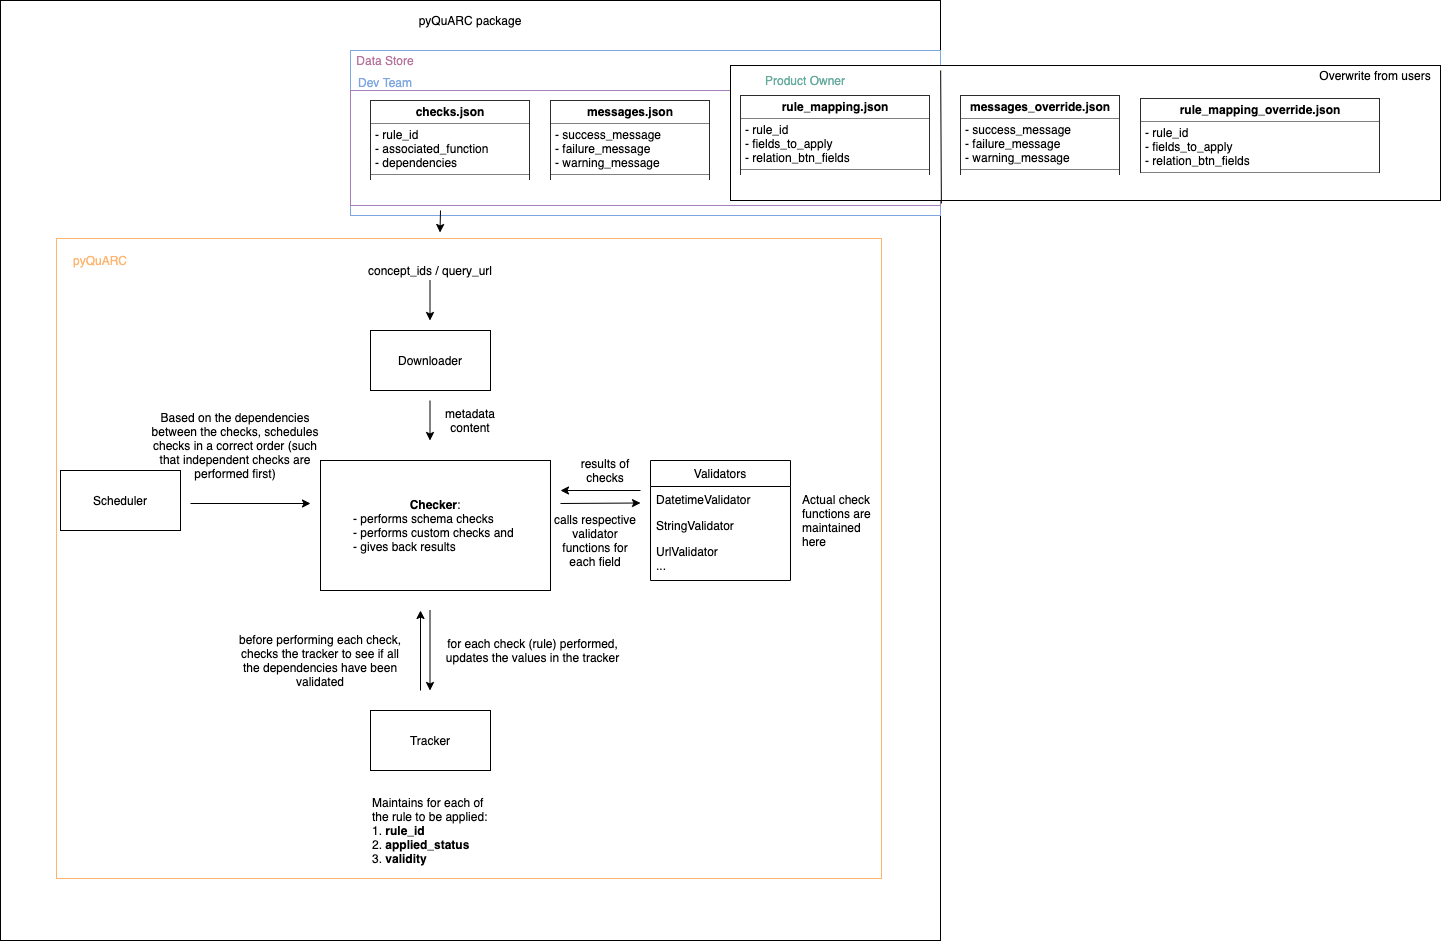

The diagram above was exported from draw.io. Its source (the exported page's mxGraphModel, read from the mxfile embedded in the PNG):
<mxGraphModel dx="2526" dy="1619" grid="1" gridSize="10" guides="1" tooltips="1" connect="1" arrows="1" fold="1" page="1" pageScale="1" pageWidth="1100" pageHeight="850" math="0" shadow="0">
  <root>
    <mxCell id="0" />
    <mxCell id="1" parent="0" />
    <mxCell id="-2aOW8dnT85_UGy5LL1O-1" value="" style="whiteSpace=wrap;html=1;aspect=fixed;" parent="1" vertex="1">
      <mxGeometry x="-40" y="-40" width="940" height="940" as="geometry" />
    </mxCell>
    <mxCell id="rlJQVBelATNQ5FURUdHp-40" value="" style="rounded=0;whiteSpace=wrap;html=1;labelBackgroundColor=none;align=center;strokeColor=#7EA6E0;" parent="1" vertex="1">
      <mxGeometry x="310" y="10" width="590" height="165" as="geometry" />
    </mxCell>
    <mxCell id="rlJQVBelATNQ5FURUdHp-45" value="" style="rounded=0;whiteSpace=wrap;html=1;labelBackgroundColor=none;align=center;labelBorderColor=none;textOpacity=0;fillColor=none;strokeColor=#A680B8;" parent="1" vertex="1">
      <mxGeometry x="310" y="50" width="590" height="115" as="geometry" />
    </mxCell>
    <mxCell id="-2aOW8dnT85_UGy5LL1O-6" value="" style="rounded=0;whiteSpace=wrap;html=1;" parent="1" vertex="1">
      <mxGeometry x="690" y="25" width="710" height="135" as="geometry" />
    </mxCell>
    <mxCell id="rlJQVBelATNQ5FURUdHp-48" value="" style="rounded=0;whiteSpace=wrap;html=1;labelBackgroundColor=none;fillColor=none;fontColor=#7EA6E0;align=center;strokeColor=#FFB570;" parent="1" vertex="1">
      <mxGeometry x="16" y="198" width="825" height="640" as="geometry" />
    </mxCell>
    <mxCell id="rlJQVBelATNQ5FURUdHp-3" value="&lt;b&gt;Checker&lt;/b&gt;:&lt;br&gt;&lt;div style=&quot;text-align: left&quot;&gt;&lt;span&gt;- performs schema checks&lt;/span&gt;&lt;/div&gt;&lt;div style=&quot;text-align: left&quot;&gt;&lt;span&gt;- performs custom checks and&amp;nbsp;&lt;/span&gt;&lt;/div&gt;&lt;div style=&quot;text-align: left&quot;&gt;&lt;span&gt;- &lt;/span&gt;&lt;span&gt;gives back results&lt;/span&gt;&lt;/div&gt;" style="rounded=0;whiteSpace=wrap;html=1;" parent="1" vertex="1">
      <mxGeometry x="280" y="420" width="230" height="130" as="geometry" />
    </mxCell>
    <mxCell id="rlJQVBelATNQ5FURUdHp-7" value="Tracker" style="rounded=0;whiteSpace=wrap;html=1;" parent="1" vertex="1">
      <mxGeometry x="330" y="670" width="120" height="60" as="geometry" />
    </mxCell>
    <mxCell id="rlJQVBelATNQ5FURUdHp-9" value="Scheduler" style="rounded=0;whiteSpace=wrap;html=1;" parent="1" vertex="1">
      <mxGeometry x="20" y="430" width="120" height="60" as="geometry" />
    </mxCell>
    <mxCell id="rlJQVBelATNQ5FURUdHp-10" value="Downloader" style="rounded=0;whiteSpace=wrap;html=1;" parent="1" vertex="1">
      <mxGeometry x="330" y="290" width="120" height="60" as="geometry" />
    </mxCell>
    <mxCell id="rlJQVBelATNQ5FURUdHp-15" value="&lt;table border=&quot;1&quot; width=&quot;100%&quot; cellpadding=&quot;4&quot; style=&quot;width: 100% ; height: 100% ; border-collapse: collapse&quot;&gt;&lt;tbody&gt;&lt;tr&gt;&lt;th align=&quot;center&quot;&gt;checks.json&lt;/th&gt;&lt;/tr&gt;&lt;tr&gt;&lt;td&gt;- rule_id&lt;br&gt;- associated_function&lt;br&gt;- dependencies&lt;/td&gt;&lt;/tr&gt;&lt;tr&gt;&lt;td align=&quot;center&quot;&gt;&lt;br&gt;&lt;/td&gt;&lt;/tr&gt;&lt;/tbody&gt;&lt;/table&gt;" style="text;html=1;strokeColor=none;fillColor=none;overflow=fill;" parent="1" vertex="1">
      <mxGeometry x="330" y="60" width="160" height="80" as="geometry" />
    </mxCell>
    <mxCell id="rlJQVBelATNQ5FURUdHp-16" value="&lt;table border=&quot;1&quot; width=&quot;100%&quot; cellpadding=&quot;4&quot; style=&quot;width: 100% ; height: 100% ; border-collapse: collapse&quot;&gt;&lt;tbody&gt;&lt;tr&gt;&lt;th align=&quot;center&quot;&gt;messages.json&lt;/th&gt;&lt;/tr&gt;&lt;tr&gt;&lt;td&gt;- success_message&lt;br&gt;- failure_message&lt;br&gt;- warning_message&lt;/td&gt;&lt;/tr&gt;&lt;tr&gt;&lt;td align=&quot;center&quot;&gt;&lt;br&gt;&lt;/td&gt;&lt;/tr&gt;&lt;/tbody&gt;&lt;/table&gt;" style="text;html=1;strokeColor=none;fillColor=none;overflow=fill;" parent="1" vertex="1">
      <mxGeometry x="510" y="60" width="160" height="80" as="geometry" />
    </mxCell>
    <mxCell id="rlJQVBelATNQ5FURUdHp-17" value="&lt;table border=&quot;1&quot; width=&quot;100%&quot; cellpadding=&quot;4&quot; style=&quot;width: 100% ; height: 100% ; border-collapse: collapse&quot;&gt;&lt;tbody&gt;&lt;tr&gt;&lt;th align=&quot;center&quot;&gt;rule_mapping.json&lt;/th&gt;&lt;/tr&gt;&lt;tr&gt;&lt;td&gt;- rule_id&lt;br&gt;- fields_to_apply&lt;br&gt;- relation_btn_fields&lt;/td&gt;&lt;/tr&gt;&lt;tr&gt;&lt;td align=&quot;center&quot;&gt;&lt;br&gt;&lt;/td&gt;&lt;/tr&gt;&lt;/tbody&gt;&lt;/table&gt;" style="text;html=1;strokeColor=none;fillColor=none;overflow=fill;" parent="1" vertex="1">
      <mxGeometry x="700" y="55" width="190" height="80" as="geometry" />
    </mxCell>
    <mxCell id="rlJQVBelATNQ5FURUdHp-19" value="&lt;table border=&quot;1&quot; width=&quot;100%&quot; cellpadding=&quot;4&quot; style=&quot;width: 100% ; height: 100% ; border-collapse: collapse&quot;&gt;&lt;tbody&gt;&lt;tr&gt;&lt;th align=&quot;center&quot;&gt;messages_override.json&lt;/th&gt;&lt;/tr&gt;&lt;tr&gt;&lt;td&gt;- success_message&lt;br&gt;- failure_message&lt;br&gt;- warning_message&lt;/td&gt;&lt;/tr&gt;&lt;tr&gt;&lt;td align=&quot;center&quot;&gt;&lt;br&gt;&lt;/td&gt;&lt;/tr&gt;&lt;/tbody&gt;&lt;/table&gt;" style="text;html=1;strokeColor=none;fillColor=none;overflow=fill;" parent="1" vertex="1">
      <mxGeometry x="920" y="55" width="160" height="80" as="geometry" />
    </mxCell>
    <mxCell id="rlJQVBelATNQ5FURUdHp-21" value="" style="endArrow=classic;html=1;" parent="1" edge="1">
      <mxGeometry width="50" height="50" relative="1" as="geometry">
        <mxPoint x="380" y="650" as="sourcePoint" />
        <mxPoint x="380" y="570" as="targetPoint" />
      </mxGeometry>
    </mxCell>
    <mxCell id="rlJQVBelATNQ5FURUdHp-22" value="" style="endArrow=classic;html=1;" parent="1" edge="1">
      <mxGeometry width="50" height="50" relative="1" as="geometry">
        <mxPoint x="389.5" y="570" as="sourcePoint" />
        <mxPoint x="389.5" y="650" as="targetPoint" />
      </mxGeometry>
    </mxCell>
    <mxCell id="rlJQVBelATNQ5FURUdHp-23" value="&lt;div&gt;&lt;span&gt;Maintains for each of the rule to be applied:&lt;/span&gt;&lt;/div&gt;&lt;div&gt;1. &lt;b&gt;rule_id&lt;/b&gt;&lt;br&gt;2. &lt;b&gt;applied_status&lt;/b&gt;&lt;br&gt;3. &lt;b&gt;validity&lt;/b&gt;&lt;br&gt;&lt;/div&gt;" style="text;html=1;strokeColor=none;fillColor=none;align=left;verticalAlign=middle;whiteSpace=wrap;rounded=0;" parent="1" vertex="1">
      <mxGeometry x="330" y="760" width="130" height="60" as="geometry" />
    </mxCell>
    <mxCell id="rlJQVBelATNQ5FURUdHp-24" value="for each check (rule) performed, updates the values in the tracker" style="text;html=1;strokeColor=none;fillColor=none;align=center;verticalAlign=middle;whiteSpace=wrap;rounded=0;" parent="1" vertex="1">
      <mxGeometry x="400" y="580" width="185" height="60" as="geometry" />
    </mxCell>
    <mxCell id="rlJQVBelATNQ5FURUdHp-25" value="before performing each check, checks the tracker to see if all the dependencies have been validated" style="text;html=1;strokeColor=none;fillColor=none;align=center;verticalAlign=middle;whiteSpace=wrap;rounded=0;" parent="1" vertex="1">
      <mxGeometry x="190" y="605" width="180" height="30" as="geometry" />
    </mxCell>
    <mxCell id="rlJQVBelATNQ5FURUdHp-30" value="Based on the dependencies between the checks, schedules checks in a correct order (such that independent checks are performed first)" style="text;html=1;strokeColor=none;fillColor=none;align=center;verticalAlign=middle;whiteSpace=wrap;rounded=0;" parent="1" vertex="1">
      <mxGeometry x="110" y="369" width="170" height="71" as="geometry" />
    </mxCell>
    <mxCell id="rlJQVBelATNQ5FURUdHp-31" value="" style="endArrow=classic;html=1;" parent="1" edge="1">
      <mxGeometry width="50" height="50" relative="1" as="geometry">
        <mxPoint x="150" y="463" as="sourcePoint" />
        <mxPoint x="270" y="463" as="targetPoint" />
      </mxGeometry>
    </mxCell>
    <mxCell id="rlJQVBelATNQ5FURUdHp-32" value="" style="endArrow=classic;html=1;" parent="1" edge="1">
      <mxGeometry width="50" height="50" relative="1" as="geometry">
        <mxPoint x="389.5" y="240" as="sourcePoint" />
        <mxPoint x="389.5" y="280" as="targetPoint" />
      </mxGeometry>
    </mxCell>
    <mxCell id="rlJQVBelATNQ5FURUdHp-33" value="concept_ids / query_url" style="text;html=1;strokeColor=none;fillColor=none;align=center;verticalAlign=middle;whiteSpace=wrap;rounded=0;" parent="1" vertex="1">
      <mxGeometry x="310" y="220" width="160" height="20" as="geometry" />
    </mxCell>
    <mxCell id="rlJQVBelATNQ5FURUdHp-34" value="" style="endArrow=classic;html=1;" parent="1" edge="1">
      <mxGeometry width="50" height="50" relative="1" as="geometry">
        <mxPoint x="389.5" y="360" as="sourcePoint" />
        <mxPoint x="389.5" y="400" as="targetPoint" />
      </mxGeometry>
    </mxCell>
    <mxCell id="rlJQVBelATNQ5FURUdHp-35" value="metadata content" style="text;html=1;strokeColor=none;fillColor=none;align=center;verticalAlign=middle;whiteSpace=wrap;rounded=0;" parent="1" vertex="1">
      <mxGeometry x="410" y="370" width="40" height="20" as="geometry" />
    </mxCell>
    <mxCell id="rlJQVBelATNQ5FURUdHp-36" value="Actual check functions are maintained here" style="text;html=1;strokeColor=none;fillColor=none;align=left;verticalAlign=middle;whiteSpace=wrap;rounded=0;" parent="1" vertex="1">
      <mxGeometry x="760" y="420" width="80" height="119" as="geometry" />
    </mxCell>
    <mxCell id="rlJQVBelATNQ5FURUdHp-37" value="" style="endArrow=classic;html=1;" parent="1" edge="1">
      <mxGeometry width="50" height="50" relative="1" as="geometry">
        <mxPoint x="520" y="463" as="sourcePoint" />
        <mxPoint x="600" y="462.5" as="targetPoint" />
      </mxGeometry>
    </mxCell>
    <mxCell id="rlJQVBelATNQ5FURUdHp-38" value="calls respective validator functions for each field" style="text;html=1;strokeColor=none;fillColor=none;align=center;verticalAlign=middle;whiteSpace=wrap;rounded=0;" parent="1" vertex="1">
      <mxGeometry x="510" y="490" width="90" height="20" as="geometry" />
    </mxCell>
    <mxCell id="rlJQVBelATNQ5FURUdHp-26" value="Validators" style="swimlane;fontStyle=0;childLayout=stackLayout;horizontal=1;startSize=26;fillColor=none;horizontalStack=0;resizeParent=1;resizeParentMax=0;resizeLast=0;collapsible=1;marginBottom=0;" parent="1" vertex="1">
      <mxGeometry x="610" y="420" width="140" height="120" as="geometry" />
    </mxCell>
    <mxCell id="rlJQVBelATNQ5FURUdHp-27" value="DatetimeValidator" style="text;strokeColor=none;fillColor=none;align=left;verticalAlign=top;spacingLeft=4;spacingRight=4;overflow=hidden;rotatable=0;points=[[0,0.5],[1,0.5]];portConstraint=eastwest;" parent="rlJQVBelATNQ5FURUdHp-26" vertex="1">
      <mxGeometry y="26" width="140" height="26" as="geometry" />
    </mxCell>
    <mxCell id="rlJQVBelATNQ5FURUdHp-28" value="StringValidator" style="text;strokeColor=none;fillColor=none;align=left;verticalAlign=top;spacingLeft=4;spacingRight=4;overflow=hidden;rotatable=0;points=[[0,0.5],[1,0.5]];portConstraint=eastwest;" parent="rlJQVBelATNQ5FURUdHp-26" vertex="1">
      <mxGeometry y="52" width="140" height="26" as="geometry" />
    </mxCell>
    <mxCell id="rlJQVBelATNQ5FURUdHp-29" value="UrlValidator&#10;..." style="text;strokeColor=none;fillColor=none;align=left;verticalAlign=top;spacingLeft=4;spacingRight=4;overflow=hidden;rotatable=0;points=[[0,0.5],[1,0.5]];portConstraint=eastwest;" parent="rlJQVBelATNQ5FURUdHp-26" vertex="1">
      <mxGeometry y="78" width="140" height="42" as="geometry" />
    </mxCell>
    <mxCell id="rlJQVBelATNQ5FURUdHp-41" value="&lt;br&gt;Dev Team" style="text;html=1;strokeColor=none;fillColor=none;align=center;verticalAlign=middle;whiteSpace=wrap;rounded=0;labelBackgroundColor=none;fontColor=#7EA6E0;" parent="1" vertex="1">
      <mxGeometry x="310" y="25" width="70" height="20" as="geometry" />
    </mxCell>
    <mxCell id="rlJQVBelATNQ5FURUdHp-43" value="Product Owner" style="text;html=1;strokeColor=none;fillColor=none;align=center;verticalAlign=middle;whiteSpace=wrap;rounded=0;labelBackgroundColor=none;fontColor=#67AB9F;" parent="1" vertex="1">
      <mxGeometry x="710" y="30" width="110" height="20" as="geometry" />
    </mxCell>
    <mxCell id="rlJQVBelATNQ5FURUdHp-46" value="Data Store" style="text;html=1;strokeColor=none;fillColor=none;align=center;verticalAlign=middle;whiteSpace=wrap;rounded=0;labelBackgroundColor=none;fontColor=#B5739D;" parent="1" vertex="1">
      <mxGeometry x="310" y="10" width="70" height="20" as="geometry" />
    </mxCell>
    <mxCell id="rlJQVBelATNQ5FURUdHp-49" value="pyQuARC" style="text;html=1;strokeColor=none;fillColor=none;align=center;verticalAlign=middle;whiteSpace=wrap;rounded=0;labelBackgroundColor=none;fontColor=#FFB570;" parent="1" vertex="1">
      <mxGeometry x="40" y="210" width="40" height="20" as="geometry" />
    </mxCell>
    <mxCell id="rlJQVBelATNQ5FURUdHp-50" value="" style="endArrow=classic;html=1;" parent="1" edge="1">
      <mxGeometry width="50" height="50" relative="1" as="geometry">
        <mxPoint x="400" y="170" as="sourcePoint" />
        <mxPoint x="399.5" y="192" as="targetPoint" />
      </mxGeometry>
    </mxCell>
    <mxCell id="rlJQVBelATNQ5FURUdHp-56" value="" style="endArrow=classic;html=1;fontColor=#FFB570;" parent="1" edge="1">
      <mxGeometry width="50" height="50" relative="1" as="geometry">
        <mxPoint x="600" y="450" as="sourcePoint" />
        <mxPoint x="520" y="450" as="targetPoint" />
      </mxGeometry>
    </mxCell>
    <mxCell id="rlJQVBelATNQ5FURUdHp-57" value="results of checks" style="text;html=1;strokeColor=none;fillColor=none;align=center;verticalAlign=middle;whiteSpace=wrap;rounded=0;labelBackgroundColor=none;" parent="1" vertex="1">
      <mxGeometry x="530" y="420" width="70" height="20" as="geometry" />
    </mxCell>
    <mxCell id="-2aOW8dnT85_UGy5LL1O-2" value="pyQuARC package" style="text;html=1;strokeColor=none;fillColor=none;align=center;verticalAlign=middle;whiteSpace=wrap;rounded=0;" parent="1" vertex="1">
      <mxGeometry x="365" y="-30" width="130" height="20" as="geometry" />
    </mxCell>
    <mxCell id="-2aOW8dnT85_UGy5LL1O-3" value="&lt;table border=&quot;1&quot; width=&quot;100%&quot; cellpadding=&quot;4&quot; style=&quot;width: 100% ; height: 100% ; border-collapse: collapse&quot;&gt;&lt;tbody&gt;&lt;tr&gt;&lt;th align=&quot;center&quot;&gt;rule_mapping_override.json&lt;/th&gt;&lt;/tr&gt;&lt;tr&gt;&lt;td&gt;- rule_id&lt;br&gt;- fields_to_apply&lt;br&gt;- relation_btn_fields&lt;/td&gt;&lt;/tr&gt;&lt;tr&gt;&lt;td align=&quot;center&quot;&gt;&lt;br&gt;&lt;/td&gt;&lt;/tr&gt;&lt;/tbody&gt;&lt;/table&gt;" style="text;html=1;strokeColor=none;fillColor=none;overflow=fill;" parent="1" vertex="1">
      <mxGeometry x="1100" y="57.5" width="240" height="75" as="geometry" />
    </mxCell>
    <mxCell id="-2aOW8dnT85_UGy5LL1O-7" value="" style="endArrow=none;html=1;entryX=0.296;entryY=0.037;entryDx=0;entryDy=0;entryPerimeter=0;exitX=0.297;exitY=1.022;exitDx=0;exitDy=0;exitPerimeter=0;" parent="1" source="-2aOW8dnT85_UGy5LL1O-6" target="-2aOW8dnT85_UGy5LL1O-6" edge="1">
      <mxGeometry width="50" height="50" relative="1" as="geometry">
        <mxPoint x="1170" y="240" as="sourcePoint" />
        <mxPoint x="1220" y="190" as="targetPoint" />
      </mxGeometry>
    </mxCell>
    <mxCell id="-2aOW8dnT85_UGy5LL1O-8" value="Overwrite from users" style="text;html=1;strokeColor=none;fillColor=none;align=center;verticalAlign=middle;whiteSpace=wrap;rounded=0;" parent="1" vertex="1">
      <mxGeometry x="1270" y="25" width="130" height="20" as="geometry" />
    </mxCell>
  </root>
</mxGraphModel>